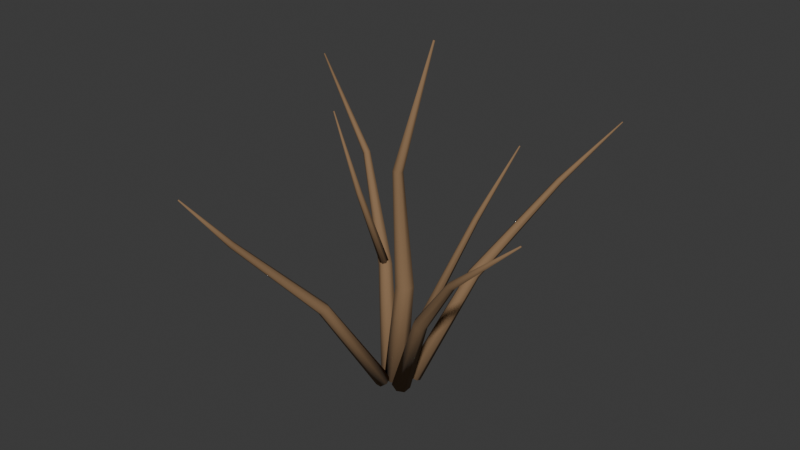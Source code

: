 # Source: Bush_Stems.blend  (saved by Blender 4.5.92; exported with 4.5.12 LTS)
import bpy
from mathutils import Matrix  # noqa: F401  (used for matrix-valued properties, if any)

bpy.ops.wm.read_factory_settings(use_empty=True)
scene = bpy.context.scene
scene.name = 'Scene'

# ---- collections
col_collection = bpy.data.collections.new('Collection'); scene.collection.children.link(col_collection)
col_export = bpy.data.collections.new('Export'); scene.collection.children.link(col_export)

# ---- materials (node trees are filled in below, after node groups)
mat_m_bush_stems = bpy.data.materials.new('M_Bush_Stems')
mat_m_bush_stems.diffuse_color = (0.25, 0.15, 0.075, 1.0)

# ---- material node trees
mat_m_bush_stems.use_nodes = True; mat_m_bush_stems.node_tree.nodes.clear()
_N = mat_m_bush_stems.node_tree.nodes; _L = mat_m_bush_stems.node_tree.links
n0 = _N.new('ShaderNodeBsdfPrincipled'); n0.name = 'Principled BSDF'; n0.location = (-200, 100)
n0.inputs[0].default_value = (0.25, 0.15, 0.075, 1.0)
n0.inputs[2].default_value = 0.92
n1 = _N.new('ShaderNodeOutputMaterial'); n1.name = 'Material Output'; n1.location = (200, 100)
_L.new(n0.outputs[0], n1.inputs[0])
n1.is_active_output = True

# ---- world
world_world = bpy.data.worlds.new('World'); scene.world = world_world
world_world.use_nodes = True; world_world.node_tree.nodes.clear()
_N = world_world.node_tree.nodes; _L = world_world.node_tree.links
n0 = _N.new('ShaderNodeOutputWorld'); n0.name = 'World Output'; n0.location = (200, 100)
n1 = _N.new('ShaderNodeBackground'); n1.name = 'Background'; n1.location = (-200, 100)
n1.inputs[0].default_value = (0.05088, 0.05088, 0.05088, 1.0)
_L.new(n1.outputs[0], n0.inputs[0])
n0.is_active_output = True
world_world.color = (0.05088, 0.05088, 0.05088)
world_world.sun_shadow_jitter_overblur = 0.0

# ---- meshes
me_sm_bush_stems = bpy.data.meshes.new('SM_Bush_Stems')
me_sm_bush_stems.from_pydata([(-1.897, 0.0, 0.1116), (-1.177, -1.483, 0.1565), (0.4284, -1.849, 0.08357), (1.712, -0.823, -0.05228), (1.706, 0.823, -0.1488), (0.4157, 1.849, -0.1332), (-1.188, 1.483, -0.01737), (-0.4976, 1.0, 16.91), (0.06058, -0.1685, 17.05), (1.326, -0.4571, 17.14), (2.346, 0.3515, 17.13), (2.352, 1.648, 17.02), (1.34, 2.457, 16.89), (0.07199, 2.168, 16.85), (-2.849, 3.0, 35.04), (-2.526, 2.339, 35.09), (-1.807, 2.176, 35.07), (-1.233, 2.633, 35.0), (-1.237, 3.367, 34.92), (-1.815, 3.824, 34.91), (-2.533, 3.661, 34.96), (2.844, 5.0, 56.04), (2.906, 4.875, 56.03), (3.038, 4.845, 56.01), (3.142, 4.931, 55.97), (3.139, 5.069, 55.96), (3.031, 5.155, 55.98), (2.9, 5.125, 56.01), (-3.393, 1.0, -0.5571), (-3.02, -0.09938, 0.03176), (-1.879, -0.3709, 0.5967), (-0.8294, 0.3899, 0.7123), (-0.6611, 1.61, 0.2915), (-1.501, 2.371, -0.3488), (-2.717, 2.099, -0.7264), (-9.015, 7.0, 14.46), (-8.784, 6.16, 14.95), (-7.963, 5.953, 15.47), (-7.17, 6.534, 15.64), (-7.002, 7.466, 15.33), (-7.586, 8.047, 14.77), (-8.482, 7.84, 14.38), (-18.5, 14.0, 29.62), (-18.39, 13.53, 29.87), (-17.99, 13.41, 30.21), (-17.59, 13.74, 30.4), (-17.5, 14.26, 30.29), (-17.79, 14.59, 29.96), (-18.23, 14.47, 29.66), (-30.09, 17.0, 43.92), (-30.07, 16.91, 43.96), (-29.99, 16.88, 44.03), (-29.92, 16.95, 44.08), (-29.91, 17.05, 44.06), (-29.97, 17.12, 44.0), (-30.05, 17.09, 43.94), (0.58, -1.0, 0.6213), (1.006, -2.181, 0.1395), (2.181, -2.473, -0.4473), (3.219, -1.656, -0.6973), (3.34, -0.3445, -0.4222), (2.451, 0.473, 0.1708), (1.223, 0.1813, 0.6352), (8.008, -5.0, 16.58), (8.252, -5.862, 16.14), (9.059, -6.075, 15.59), (9.822, -5.478, 15.35), (9.966, -4.522, 15.6), (9.382, -3.925, 16.15), (8.511, -4.138, 16.58), (18.54, -11.0, 29.42), (18.64, -11.47, 29.18), (19.0, -11.59, 28.8), (19.37, -11.26, 28.58), (19.46, -10.74, 28.67), (19.2, -10.41, 29.01), (18.79, -10.53, 29.35), (30.92, -13.0, 40.09), (30.94, -13.09, 40.05), (31.01, -13.12, 39.97), (31.07, -13.05, 39.92), (31.08, -12.95, 39.92), (31.03, -12.88, 39.99), (30.96, -12.91, 40.06), (-2.261, -2.0, -0.3153), (-1.668, -2.892, -0.6689), (-0.5721, -3.113, -0.5188), (0.2018, -2.495, 0.02195), (0.07076, -1.505, 0.5462), (-0.8666, -0.8875, 0.6591), (-1.904, -1.108, 0.2757), (-5.949, -11.0, 15.68), (-5.455, -11.65, 15.39), (-4.618, -11.81, 15.56), (-4.069, -11.36, 16.06), (-4.221, -10.64, 16.51), (-4.959, -10.19, 16.58), (-5.728, -10.35, 16.21), (-11.5, -23.0, 29.83), (-11.23, -23.33, 29.65), (-10.78, -23.41, 29.74), (-10.5, -23.18, 30.02), (-10.6, -22.82, 30.29), (-10.99, -22.59, 30.34), (-11.4, -22.67, 30.13), (-13.1, -30.0, 38.98), (-13.05, -30.06, 38.94), (-12.97, -30.08, 38.95), (-12.91, -30.03, 38.99), (-12.92, -29.97, 39.05), (-12.99, -29.92, 39.06), (-13.07, -29.94, 39.03), (0.7049, 2.0, 0.3809), (1.327, 1.059, 0.696), (2.456, 0.8265, 0.487), (3.242, 1.478, -0.08873), (3.092, 2.522, -0.5977), (2.12, 3.173, -0.6566), (1.058, 2.941, -0.221), (6.061, 11.0, 17.34), (6.572, 10.37, 17.64), (7.405, 10.21, 17.46), (7.933, 10.65, 16.93), (7.759, 11.35, 16.45), (7.013, 11.79, 16.39), (6.257, 11.63, 16.79), (12.52, 25.0, 30.27), (12.83, 24.66, 30.39), (13.27, 24.57, 30.22), (13.5, 24.81, 29.88), (13.36, 25.19, 29.63), (12.95, 25.43, 29.66), (12.57, 25.34, 29.94), (19.92, 31.0, 40.06), (19.97, 30.93, 40.06), (20.04, 30.91, 40.02), (20.08, 30.96, 39.96), (20.06, 31.04, 39.93), (19.99, 31.09, 39.95), (19.93, 31.07, 40.01), (-8.792, 7.0, 14.89), (-8.47, 6.398, 14.76), (-7.794, 6.25, 14.82), (-7.273, 6.666, 15.01), (-7.3, 7.334, 15.2), (-7.854, 7.75, 15.24), (-8.518, 7.602, 15.1), (-10.47, 3.0, 28.9), (-10.28, 2.631, 28.87), (-9.878, 2.539, 28.94), (-9.57, 2.795, 29.06), (-9.586, 3.205, 29.13), (-9.914, 3.461, 29.1), (-10.31, 3.369, 29.0), (-14.1, 2.0, 41.97), (-14.06, 1.922, 41.98), (-13.98, 1.903, 42.0), (-13.91, 1.957, 42.02), (-13.91, 2.043, 42.03), (-13.98, 2.097, 42.01), (-14.06, 2.078, 41.99), (8.216, -5.0, 16.16), (8.573, -5.539, 16.41), (9.252, -5.672, 16.35), (9.741, -5.299, 16.03), (9.672, -4.701, 15.69), (9.097, -4.328, 15.58), (8.449, -4.461, 15.79), (11.54, 4.0, 31.14), (11.75, 3.655, 31.23), (12.15, 3.569, 31.15), (12.44, 3.808, 30.96), (12.39, 4.192, 30.8), (12.05, 4.431, 30.79), (11.67, 4.345, 30.94), (16.91, 7.0, 43.04), (16.95, 6.924, 43.04), (17.03, 6.905, 43.01), (17.09, 6.958, 42.97), (17.08, 7.042, 42.96), (17.01, 7.095, 42.97), (16.94, 7.076, 43.01)], [], [(0, 1, 8), (0, 8, 7), (1, 2, 9), (1, 9, 8), (2, 3, 10), (2, 10, 9), (3, 4, 11), (3, 11, 10), (4, 5, 12), (4, 12, 11), (5, 6, 13), (5, 13, 12), (6, 0, 7), (6, 7, 13), (7, 8, 15), (7, 15, 14), (8, 9, 16), (8, 16, 15), (9, 10, 17), (9, 17, 16), (10, 11, 18), (10, 18, 17), (11, 12, 19), (11, 19, 18), (12, 13, 20), (12, 20, 19), (13, 7, 14), (13, 14, 20), (14, 15, 22), (14, 22, 21), (15, 16, 23), (15, 23, 22), (16, 17, 24), (16, 24, 23), (17, 18, 25), (17, 25, 24), (18, 19, 26), (18, 26, 25), (19, 20, 27), (19, 27, 26), (20, 14, 21), (20, 21, 27), (6, 5, 4, 3, 2, 1, 0), (21, 22, 23, 24, 25, 26, 27), (28, 29, 36), (28, 36, 35), (29, 30, 37), (29, 37, 36), (30, 31, 38), (30, 38, 37), (31, 32, 39), (31, 39, 38), (32, 33, 40), (32, 40, 39), (33, 34, 41), (33, 41, 40), (34, 28, 35), (34, 35, 41), (35, 36, 43), (35, 43, 42), (36, 37, 44), (36, 44, 43), (37, 38, 45), (37, 45, 44), (38, 39, 46), (38, 46, 45), (39, 40, 47), (39, 47, 46), (40, 41, 48), (40, 48, 47), (41, 35, 42), (41, 42, 48), (42, 43, 50), (42, 50, 49), (43, 44, 51), (43, 51, 50), (44, 45, 52), (44, 52, 51), (45, 46, 53), (45, 53, 52), (46, 47, 54), (46, 54, 53), (47, 48, 55), (47, 55, 54), (48, 42, 49), (48, 49, 55), (34, 33, 32, 31, 30, 29, 28), (49, 50, 51, 52, 53, 54, 55), (56, 57, 64), (56, 64, 63), (57, 58, 65), (57, 65, 64), (58, 59, 66), (58, 66, 65), (59, 60, 67), (59, 67, 66), (60, 61, 68), (60, 68, 67), (61, 62, 69), (61, 69, 68), (62, 56, 63), (62, 63, 69), (63, 64, 71), (63, 71, 70), (64, 65, 72), (64, 72, 71), (65, 66, 73), (65, 73, 72), (66, 67, 74), (66, 74, 73), (67, 68, 75), (67, 75, 74), (68, 69, 76), (68, 76, 75), (69, 63, 70), (69, 70, 76), (70, 71, 78), (70, 78, 77), (71, 72, 79), (71, 79, 78), (72, 73, 80), (72, 80, 79), (73, 74, 81), (73, 81, 80), (74, 75, 82), (74, 82, 81), (75, 76, 83), (75, 83, 82), (76, 70, 77), (76, 77, 83), (62, 61, 60, 59, 58, 57, 56), (77, 78, 79, 80, 81, 82, 83), (84, 85, 92), (84, 92, 91), (85, 86, 93), (85, 93, 92), (86, 87, 94), (86, 94, 93), (87, 88, 95), (87, 95, 94), (88, 89, 96), (88, 96, 95), (89, 90, 97), (89, 97, 96), (90, 84, 91), (90, 91, 97), (91, 92, 99), (91, 99, 98), (92, 93, 100), (92, 100, 99), (93, 94, 101), (93, 101, 100), (94, 95, 102), (94, 102, 101), (95, 96, 103), (95, 103, 102), (96, 97, 104), (96, 104, 103), (97, 91, 98), (97, 98, 104), (98, 99, 106), (98, 106, 105), (99, 100, 107), (99, 107, 106), (100, 101, 108), (100, 108, 107), (101, 102, 109), (101, 109, 108), (102, 103, 110), (102, 110, 109), (103, 104, 111), (103, 111, 110), (104, 98, 105), (104, 105, 111), (90, 89, 88, 87, 86, 85, 84), (105, 106, 107, 108, 109, 110, 111), (112, 113, 120), (112, 120, 119), (113, 114, 121), (113, 121, 120), (114, 115, 122), (114, 122, 121), (115, 116, 123), (115, 123, 122), (116, 117, 124), (116, 124, 123), (117, 118, 125), (117, 125, 124), (118, 112, 119), (118, 119, 125), (119, 120, 127), (119, 127, 126), (120, 121, 128), (120, 128, 127), (121, 122, 129), (121, 129, 128), (122, 123, 130), (122, 130, 129), (123, 124, 131), (123, 131, 130), (124, 125, 132), (124, 132, 131), (125, 119, 126), (125, 126, 132), (126, 127, 134), (126, 134, 133), (127, 128, 135), (127, 135, 134), (128, 129, 136), (128, 136, 135), (129, 130, 137), (129, 137, 136), (130, 131, 138), (130, 138, 137), (131, 132, 139), (131, 139, 138), (132, 126, 133), (132, 133, 139), (118, 117, 116, 115, 114, 113, 112), (133, 134, 135, 136, 137, 138, 139), (140, 141, 148), (140, 148, 147), (141, 142, 149), (141, 149, 148), (142, 143, 150), (142, 150, 149), (143, 144, 151), (143, 151, 150), (144, 145, 152), (144, 152, 151), (145, 146, 153), (145, 153, 152), (146, 140, 147), (146, 147, 153), (147, 148, 155), (147, 155, 154), (148, 149, 156), (148, 156, 155), (149, 150, 157), (149, 157, 156), (150, 151, 158), (150, 158, 157), (151, 152, 159), (151, 159, 158), (152, 153, 160), (152, 160, 159), (153, 147, 154), (153, 154, 160), (146, 145, 144, 143, 142, 141, 140), (154, 155, 156, 157, 158, 159, 160), (161, 162, 169), (161, 169, 168), (162, 163, 170), (162, 170, 169), (163, 164, 171), (163, 171, 170), (164, 165, 172), (164, 172, 171), (165, 166, 173), (165, 173, 172), (166, 167, 174), (166, 174, 173), (167, 161, 168), (167, 168, 174), (168, 169, 176), (168, 176, 175), (169, 170, 177), (169, 177, 176), (170, 171, 178), (170, 178, 177), (171, 172, 179), (171, 179, 178), (172, 173, 180), (172, 180, 179), (173, 174, 181), (173, 181, 180), (174, 168, 175), (174, 175, 181), (167, 166, 165, 164, 163, 162, 161), (175, 176, 177, 178, 179, 180, 181)])
me_sm_bush_stems.polygons.foreach_set('use_smooth', [True] * 280)
_uv = me_sm_bush_stems.uv_layers.new(name='UVMap')
_uv.uv.foreach_set('vector', [0.4368, 0.6261, 0.4186, 0.6275, 0.4064, 0.4428, 0.4368, 0.6261, 0.4064, 0.4428, 0.4208, 0.4426, 0.4186, 0.6275, 0.4067, 0.6256, 0.3968, 0.4396, 0.4186, 0.6275, 0.3968, 0.4396, 0.4064, 0.4428, 0.2779, 0.6358, 0.2596, 0.6361, 0.2589, 0.445, 0.2779, 0.6358, 0.2589, 0.445, 0.2733, 0.4458, 0.2596, 0.6361, 0.2475, 0.6356, 0.2493, 0.445, 0.2596, 0.6361, 0.2493, 0.445, 0.2589, 0.445, 0.07018, 0.6306, 0.05916, 0.628, 0.06294, 0.4418, 0.07018, 0.6306, 0.06294, 0.4418, 0.07151, 0.4423, 0.05916, 0.628, 0.04089, 0.6274, 0.04856, 0.4428, 0.05916, 0.628, 0.04856, 0.4428, 0.06294, 0.4418, 0.04089, 0.6274, 0.02913, 0.6292, 0.03919, 0.4446, 0.04089, 0.6274, 0.03919, 0.4446, 0.04856, 0.4428, 0.4208, 0.4426, 0.4064, 0.4428, 0.4244, 0.2516, 0.4208, 0.4426, 0.4244, 0.2516, 0.4326, 0.2513, 0.4064, 0.4428, 0.3968, 0.4396, 0.4191, 0.2505, 0.4064, 0.4428, 0.4191, 0.2505, 0.4244, 0.2516, 0.2733, 0.4458, 0.2589, 0.445, 0.2856, 0.2461, 0.2733, 0.4458, 0.2856, 0.2461, 0.2937, 0.2458, 0.1979, 0.7748, 0.1842, 0.7776, 0.1901, 0.6284, 0.1979, 0.7748, 0.1901, 0.6284, 0.1979, 0.6269, 0.1842, 0.7776, 0.1722, 0.7709, 0.1834, 0.6242, 0.1842, 0.7776, 0.1834, 0.6242, 0.1901, 0.6284, 0.06294, 0.4418, 0.04856, 0.4428, 0.01641, 0.2425, 0.06294, 0.4418, 0.01641, 0.2425, 0.02458, 0.2428, 0.04856, 0.4428, 0.03919, 0.4446, 0.01115, 0.243, 0.04856, 0.4428, 0.01115, 0.243, 0.01641, 0.2425, 0.4326, 0.2513, 0.4244, 0.2516, 0.3978, 0.0115, 0.4326, 0.2513, 0.3978, 0.0115, 0.3993, 0.01131, 0.4244, 0.2516, 0.4191, 0.2505, 0.3968, 0.01158, 0.4244, 0.2516, 0.3968, 0.01158, 0.3978, 0.0115, 0.2937, 0.2458, 0.2856, 0.2461, 0.2485, 0.01141, 0.2937, 0.2458, 0.2485, 0.01141, 0.25, 0.01115, 0.2856, 0.2461, 0.2802, 0.2463, 0.2475, 0.01142, 0.2856, 0.2461, 0.2475, 0.01142, 0.2485, 0.01141, 0.02952, 0.2437, 0.02458, 0.2428, 0.07059, 0.01147, 0.02952, 0.2437, 0.07059, 0.01147, 0.07151, 0.01186, 0.02458, 0.2428, 0.01641, 0.2425, 0.06908, 0.01115, 0.02458, 0.2428, 0.06908, 0.01115, 0.07059, 0.01147, 0.4375, 0.2498, 0.4326, 0.2513, 0.3993, 0.01131, 0.4375, 0.2498, 0.3993, 0.01131, 0.4003, 0.01115, 0.2797, 0.6952, 0.2618, 0.6993, 0.2475, 0.6879, 0.2475, 0.6697, 0.2618, 0.6584, 0.2797, 0.6624, 0.2876, 0.6788, 0.3698, 0.7263, 0.3702, 0.7278, 0.3693, 0.729, 0.3679, 0.729, 0.367, 0.7278, 0.3673, 0.7263, 0.3686, 0.7257, 0.8336, 0.5244, 0.8199, 0.5269, 0.8083, 0.3509, 0.8336, 0.5244, 0.8083, 0.3509, 0.8188, 0.3493, 0.8199, 0.5269, 0.808, 0.5244, 0.799, 0.3481, 0.8199, 0.5269, 0.799, 0.3481, 0.8083, 0.3509, 0.7048, 0.522, 0.6906, 0.5238, 0.6624, 0.3555, 0.7048, 0.522, 0.6624, 0.3555, 0.6734, 0.355, 0.8864, 0.5623, 0.8722, 0.5638, 0.8721, 0.4074, 0.8864, 0.5623, 0.8721, 0.4074, 0.8829, 0.4059, 0.8722, 0.5638, 0.8615, 0.5581, 0.8636, 0.404, 0.8722, 0.5638, 0.8636, 0.404, 0.8721, 0.4074, 0.1959, 0.6019, 0.1817, 0.5999, 0.2142, 0.4175, 0.1959, 0.6019, 0.2142, 0.4175, 0.2252, 0.4179, 0.1817, 0.5999, 0.1722, 0.5957, 0.2066, 0.4147, 0.1817, 0.5999, 0.2066, 0.4147, 0.2142, 0.4175, 0.8188, 0.3493, 0.8083, 0.3509, 0.8266, 0.1653, 0.8188, 0.3493, 0.8266, 0.1653, 0.8322, 0.1642, 0.8083, 0.3509, 0.799, 0.3481, 0.8214, 0.1633, 0.8083, 0.3509, 0.8214, 0.1633, 0.8266, 0.1653, 0.6734, 0.355, 0.6624, 0.3555, 0.6596, 0.1816, 0.6734, 0.355, 0.6596, 0.1816, 0.6656, 0.1825, 0.8829, 0.4059, 0.8721, 0.4074, 0.8608, 0.2109, 0.8829, 0.4059, 0.8608, 0.2109, 0.8667, 0.2105, 0.8721, 0.4074, 0.8636, 0.404, 0.856, 0.2094, 0.8721, 0.4074, 0.856, 0.2094, 0.8608, 0.2109, 0.2252, 0.4179, 0.2142, 0.4175, 0.2127, 0.2131, 0.2252, 0.4179, 0.2127, 0.2131, 0.2186, 0.2122, 0.2142, 0.4175, 0.2066, 0.4147, 0.2083, 0.2125, 0.2142, 0.4175, 0.2083, 0.2125, 0.2127, 0.2131, 0.8322, 0.1642, 0.8266, 0.1653, 0.8323, 0.01294, 0.8322, 0.1642, 0.8323, 0.01294, 0.8333, 0.01265, 0.8266, 0.1653, 0.8214, 0.1633, 0.8312, 0.01253, 0.8266, 0.1653, 0.8312, 0.01253, 0.8323, 0.01294, 0.6656, 0.1825, 0.6596, 0.1816, 0.7037, 0.01115, 0.6656, 0.1825, 0.7037, 0.01115, 0.7048, 0.01143, 0.8667, 0.2105, 0.8608, 0.2109, 0.8853, 0.01145, 0.8667, 0.2105, 0.8853, 0.01145, 0.8864, 0.01148, 0.8608, 0.2109, 0.856, 0.2094, 0.8844, 0.01115, 0.8608, 0.2109, 0.8844, 0.01115, 0.8853, 0.01145, 0.2186, 0.2122, 0.2127, 0.2131, 0.173, 0.0114, 0.2186, 0.2122, 0.173, 0.0114, 0.1741, 0.01115, 0.2127, 0.2131, 0.2083, 0.2125, 0.1722, 0.01144, 0.2127, 0.2131, 0.1722, 0.01144, 0.173, 0.0114, 0.2731, 0.8004, 0.2613, 0.8067, 0.25, 0.8004, 0.2475, 0.7864, 0.2559, 0.7751, 0.2687, 0.7751, 0.2764, 0.7864, 0.8333, 0.01265, 0.8323, 0.01294, 0.8312, 0.01253, 0.8311, 0.01173, 0.8318, 0.01115, 0.833, 0.01122, 0.8336, 0.01189, 0.4839, 0.5681, 0.469, 0.5669, 0.4876, 0.3687, 0.4839, 0.5681, 0.4876, 0.3687, 0.4987, 0.3684, 0.469, 0.5669, 0.4598, 0.566, 0.4805, 0.3694, 0.469, 0.5669, 0.4805, 0.3694, 0.4876, 0.3687, 0.751, 0.4711, 0.7362, 0.4694, 0.7632, 0.2959, 0.751, 0.4711, 0.7632, 0.2959, 0.7743, 0.2966, 0.7362, 0.4694, 0.7271, 0.4627, 0.7563, 0.2905, 0.7362, 0.4694, 0.7563, 0.2905, 0.7632, 0.2959, 0.3745, 0.4865, 0.3638, 0.4832, 0.327, 0.3153, 0.3745, 0.4865, 0.327, 0.3153, 0.3349, 0.3191, 0.3638, 0.4832, 0.3493, 0.4866, 0.316, 0.3168, 0.3638, 0.4832, 0.316, 0.3168, 0.327, 0.3153, 0.4932, 0.5687, 0.4839, 0.5681, 0.4987, 0.3684, 0.4932, 0.5687, 0.4987, 0.3684, 0.5053, 0.3688, 0.4987, 0.3684, 0.4876, 0.3687, 0.4638, 0.1778, 0.4987, 0.3684, 0.4638, 0.1778, 0.4697, 0.1774, 0.4876, 0.3687, 0.4805, 0.3694, 0.4598, 0.1792, 0.4876, 0.3687, 0.4598, 0.1792, 0.4638, 0.1778, 0.7743, 0.2966, 0.7632, 0.2959, 0.7707, 0.1513, 0.7743, 0.2966, 0.7707, 0.1513, 0.7767, 0.1506, 0.6038, 0.8363, 0.5946, 0.8405, 0.621, 0.7111, 0.6038, 0.8363, 0.621, 0.7111, 0.6262, 0.7088, 0.3349, 0.3191, 0.327, 0.3153, 0.333, 0.1669, 0.3349, 0.3191, 0.333, 0.1669, 0.337, 0.1697, 0.327, 0.3153, 0.316, 0.3168, 0.3271, 0.1665, 0.327, 0.3153, 0.3271, 0.1665, 0.333, 0.1669, 0.5053, 0.3688, 0.4987, 0.3684, 0.4697, 0.1774, 0.5053, 0.3688, 0.4697, 0.1774, 0.4731, 0.1784, 0.4697, 0.1774, 0.4638, 0.1778, 0.4614, 0.01115, 0.4697, 0.1774, 0.4614, 0.01115, 0.4626, 0.01117, 0.4638, 0.1778, 0.4598, 0.1792, 0.4606, 0.01149, 0.4638, 0.1778, 0.4606, 0.01149, 0.4614, 0.01115, 0.7767, 0.1506, 0.7707, 0.1513, 0.7271, 0.01143, 0.7767, 0.1506, 0.7271, 0.01143, 0.7283, 0.01115, 0.6262, 0.7088, 0.621, 0.7111, 0.5946, 0.5858, 0.6262, 0.7088, 0.5946, 0.5858, 0.5956, 0.5853, 0.337, 0.1697, 0.333, 0.1669, 0.3738, 0.01135, 0.337, 0.1697, 0.3738, 0.01135, 0.3745, 0.01189, 0.333, 0.1669, 0.3271, 0.1665, 0.3727, 0.01115, 0.333, 0.1669, 0.3727, 0.01115, 0.3738, 0.01135, 0.4731, 0.1784, 0.4697, 0.1774, 0.4626, 0.01117, 0.4731, 0.1784, 0.4626, 0.01117, 0.4632, 0.01152, 0.272, 0.7478, 0.2584, 0.7528, 0.2475, 0.7456, 0.2475, 0.7317, 0.2584, 0.7216, 0.272, 0.7228, 0.2781, 0.7345, 0.367, 0.7519, 0.3679, 0.7513, 0.3689, 0.7517, 0.3694, 0.7528, 0.3689, 0.7537, 0.3679, 0.7538, 0.367, 0.753, 0.739, 0.9094, 0.7271, 0.9062, 0.7458, 0.7441, 0.739, 0.9094, 0.7458, 0.7441, 0.7547, 0.7465, 0.6768, 0.9439, 0.6647, 0.9463, 0.6671, 0.8106, 0.6768, 0.9439, 0.6671, 0.8106, 0.6763, 0.8088, 0.9404, 0.5364, 0.928, 0.5378, 0.9087, 0.3365, 0.9404, 0.5364, 0.9087, 0.3365, 0.9183, 0.3365, 0.9888, 0.5373, 0.9792, 0.5406, 0.9721, 0.3465, 0.9888, 0.5373, 0.9721, 0.3465, 0.9797, 0.3448, 0.9792, 0.5406, 0.967, 0.54, 0.9627, 0.3458, 0.9792, 0.5406, 0.9627, 0.3458, 0.9721, 0.3465, 0.3282, 0.9296, 0.316, 0.9273, 0.3353, 0.7586, 0.3282, 0.9296, 0.3353, 0.7586, 0.3447, 0.7596, 0.7494, 0.9058, 0.739, 0.9094, 0.7547, 0.7465, 0.7494, 0.9058, 0.7547, 0.7465, 0.7631, 0.7432, 0.6842, 0.8126, 0.6763, 0.8088, 0.6829, 0.6393, 0.6842, 0.8126, 0.6829, 0.6393, 0.6871, 0.6411, 0.6763, 0.8088, 0.6671, 0.8106, 0.6781, 0.6403, 0.6763, 0.8088, 0.6781, 0.6403, 0.6829, 0.6393, 0.9183, 0.3365, 0.9087, 0.3365, 0.9353, 0.1313, 0.9183, 0.3365, 0.9353, 0.1313, 0.9404, 0.1315, 0.9797, 0.3448, 0.9721, 0.3465, 0.9761, 0.1337, 0.9797, 0.3448, 0.9761, 0.1337, 0.9802, 0.1332, 0.9721, 0.3465, 0.9627, 0.3458, 0.9712, 0.1331, 0.9721, 0.3465, 0.9712, 0.1331, 0.9761, 0.1337, 0.3447, 0.7596, 0.3353, 0.7586, 0.316, 0.5995, 0.3447, 0.7596, 0.316, 0.5995, 0.3211, 0.5999, 0.7631, 0.7432, 0.7547, 0.7465, 0.7378, 0.5978, 0.7631, 0.7432, 0.7378, 0.5978, 0.7422, 0.5958, 0.7378, 0.5978, 0.7331, 0.5968, 0.7275, 0.4946, 0.7378, 0.5978, 0.7275, 0.4946, 0.7284, 0.4947, 0.6829, 0.6393, 0.6781, 0.6403, 0.6705, 0.5463, 0.6829, 0.6393, 0.6705, 0.5463, 0.6714, 0.5461, 0.9404, 0.1315, 0.9353, 0.1313, 0.9365, 0.0112, 0.9404, 0.1315, 0.9365, 0.0112, 0.9375, 0.01115, 0.9802, 0.1332, 0.9761, 0.1337, 0.9881, 0.0113, 0.9802, 0.1332, 0.9881, 0.0113, 0.9888, 0.01117, 0.9761, 0.1337, 0.9712, 0.1331, 0.9872, 0.01115, 0.9761, 0.1337, 0.9872, 0.01115, 0.9881, 0.0113, 0.3211, 0.5999, 0.316, 0.5995, 0.3235, 0.5089, 0.3211, 0.5999, 0.3235, 0.5089, 0.3244, 0.5091, 0.7422, 0.5958, 0.7378, 0.5978, 0.7284, 0.4947, 0.7422, 0.5958, 0.7284, 0.4947, 0.7292, 0.4944, 0.6871, 0.9589, 0.6776, 0.9649, 0.6653, 0.9631, 0.6596, 0.9548, 0.6647, 0.9463, 0.6768, 0.9439, 0.6868, 0.9496, 0.7284, 0.4947, 0.7275, 0.4946, 0.7271, 0.4941, 0.7276, 0.4935, 0.7286, 0.4934, 0.7293, 0.4938, 0.7292, 0.4944, 0.6287, 0.5616, 0.6158, 0.563, 0.5946, 0.3457, 0.6287, 0.5616, 0.5946, 0.3457, 0.6042, 0.3457, 0.1227, 0.5898, 0.1149, 0.5874, 0.1438, 0.3696, 0.1227, 0.5898, 0.1438, 0.3696, 0.1499, 0.3711, 0.1149, 0.5874, 0.1021, 0.5856, 0.1342, 0.3696, 0.1149, 0.5874, 0.1342, 0.3696, 0.1438, 0.3696, 0.1021, 0.5856, 0.09381, 0.5857, 0.1283, 0.3712, 0.1021, 0.5856, 0.1283, 0.3712, 0.1342, 0.3696, 0.5723, 0.5689, 0.5641, 0.5718, 0.5372, 0.3584, 0.5723, 0.5689, 0.5372, 0.3584, 0.5435, 0.3558, 0.5641, 0.5718, 0.5512, 0.5732, 0.5276, 0.3586, 0.5641, 0.5718, 0.5276, 0.3586, 0.5372, 0.3584, 0.6373, 0.5623, 0.6287, 0.5616, 0.6042, 0.3457, 0.6373, 0.5623, 0.6042, 0.3457, 0.6108, 0.3477, 0.6042, 0.3457, 0.5946, 0.3457, 0.6281, 0.1429, 0.6042, 0.3457, 0.6281, 0.1429, 0.6332, 0.1425, 0.1499, 0.3711, 0.1438, 0.3696, 0.1103, 0.1601, 0.1499, 0.3711, 0.1103, 0.1601, 0.114, 0.1603, 0.1438, 0.3696, 0.1342, 0.3696, 0.1051, 0.1608, 0.1438, 0.3696, 0.1051, 0.1608, 0.1103, 0.1601, 0.1342, 0.3696, 0.1283, 0.3712, 0.1023, 0.1619, 0.1342, 0.3696, 0.1023, 0.1619, 0.1051, 0.1608, 0.3968, 0.6498, 0.4063, 0.6518, 0.3968, 0.7884, 0.5435, 0.3558, 0.5474, 0.1603, 0.5512, 0.1595, 0.5372, 0.3584, 0.5276, 0.3586, 0.5422, 0.1596, 0.5372, 0.3584, 0.5422, 0.1596, 0.5474, 0.1603, 0.6108, 0.3477, 0.6042, 0.3457, 0.6332, 0.1425, 0.6108, 0.3477, 0.6332, 0.1425, 0.6373, 0.1439, 0.6332, 0.1425, 0.6281, 0.1429, 0.6008, 0.01142, 0.6332, 0.1425, 0.6008, 0.01142, 0.6017, 0.01115, 0.114, 0.1603, 0.1103, 0.1601, 0.09526, 0.01125, 0.114, 0.1603, 0.09526, 0.01125, 0.09595, 0.01115, 0.1103, 0.1601, 0.1051, 0.1608, 0.09431, 0.01133, 0.1103, 0.1601, 0.09431, 0.01133, 0.09526, 0.01125, 0.1051, 0.1608, 0.1023, 0.1619, 0.09381, 0.01133, 0.1051, 0.1608, 0.09381, 0.01133, 0.09431, 0.01133, 0.5512, 0.1595, 0.5474, 0.1603, 0.5716, 0.01133, 0.5512, 0.1595, 0.5716, 0.01133, 0.5723, 0.01136, 0.5474, 0.1603, 0.5422, 0.1596, 0.5706, 0.01115, 0.5474, 0.1603, 0.5706, 0.01115, 0.5716, 0.01133, 0.6373, 0.1439, 0.6332, 0.1425, 0.6017, 0.01115, 0.6373, 0.1439, 0.6017, 0.01115, 0.6025, 0.01127, 0.1895, 0.8286, 0.1775, 0.825, 0.1722, 0.8132, 0.1775, 0.802, 0.1895, 0.7999, 0.1991, 0.8084, 0.1991, 0.8212, 0.367, 0.7772, 0.3675, 0.7763, 0.3684, 0.7761, 0.3692, 0.7767, 0.3692, 0.7777, 0.3684, 0.7783, 0.3675, 0.7781, 0.5514, 0.8631, 0.5437, 0.8638, 0.5276, 0.7219, 0.5514, 0.8631, 0.5276, 0.7219, 0.5322, 0.7221, 0.1059, 0.9238, 0.1015, 0.9249, 0.0996, 0.763, 0.1059, 0.9238, 0.0996, 0.763, 0.1023, 0.7628, 0.1015, 0.9249, 0.09381, 0.925, 0.09499, 0.763, 0.1015, 0.9249, 0.09499, 0.763, 0.0996, 0.763, 0.4337, 0.8119, 0.4286, 0.8109, 0.4337, 0.6498, 0.4734, 0.8511, 0.4837, 0.7186, 0.4876, 0.7171, 0.467, 0.853, 0.4598, 0.851, 0.4793, 0.7178, 0.467, 0.853, 0.4793, 0.7178, 0.4837, 0.7186, 0.1358, 0.9062, 0.1282, 0.9056, 0.135, 0.7593, 0.1358, 0.9062, 0.135, 0.7593, 0.1396, 0.7594, 0.01639, 0.7982, 0.01115, 0.8006, 0.01115, 0.6529, 0.04197, 0.7939, 0.0387, 0.6542, 0.04197, 0.6529, 0.5322, 0.7221, 0.5276, 0.7219, 0.5504, 0.5955, 0.5322, 0.7221, 0.5504, 0.5955, 0.5514, 0.5957, 0.1023, 0.7628, 0.0996, 0.763, 0.09477, 0.6121, 0.1023, 0.7628, 0.09477, 0.6121, 0.09535, 0.6122, 0.0996, 0.763, 0.09499, 0.763, 0.09381, 0.6121, 0.0996, 0.763, 0.09381, 0.6121, 0.09477, 0.6121, 0.4876, 0.7171, 0.4837, 0.7186, 0.461, 0.5923, 0.4876, 0.7171, 0.461, 0.5923, 0.4618, 0.5919, 0.4837, 0.7186, 0.4793, 0.7178, 0.4601, 0.5922, 0.4837, 0.7186, 0.4601, 0.5922, 0.461, 0.5923, 0.1396, 0.7594, 0.135, 0.7593, 0.1288, 0.6121, 0.1396, 0.7594, 0.1288, 0.6121, 0.1298, 0.6121, 0.135, 0.7593, 0.1318, 0.7603, 0.1282, 0.6123, 0.135, 0.7593, 0.1282, 0.6123, 0.1288, 0.6121, 0.05803, 0.8387, 0.05144, 0.8354, 0.04921, 0.8281, 0.05301, 0.8222, 0.05999, 0.8222, 0.06489, 0.8281, 0.06402, 0.8354, 0.4603, 0.5912, 0.4612, 0.591, 0.4619, 0.5913, 0.4618, 0.5919, 0.461, 0.5923, 0.4601, 0.5922, 0.4598, 0.5917, 0.8046, 0.8849, 0.797, 0.8838, 0.826, 0.6914, 0.8046, 0.8849, 0.826, 0.6914, 0.8307, 0.6914, 0.3718, 0.7025, 0.367, 0.7034, 0.367, 0.5089, 0.8732, 0.9242, 0.865, 0.7324, 0.8678, 0.7327, 0.8687, 0.9229, 0.861, 0.9229, 0.8604, 0.7323, 0.8687, 0.9229, 0.8604, 0.7323, 0.865, 0.7324, 0.861, 0.9229, 0.856, 0.9242, 0.8575, 0.7326, 0.861, 0.9229, 0.8575, 0.7326, 0.8604, 0.7323, 0.9127, 0.9229, 0.9079, 0.9247, 0.9002, 0.7339, 0.9127, 0.9229, 0.9002, 0.7339, 0.9032, 0.7335, 0.9079, 0.9247, 0.9002, 0.9249, 0.8955, 0.7338, 0.9079, 0.9247, 0.8955, 0.7338, 0.9002, 0.7339, 0.8093, 0.8864, 0.8046, 0.8849, 0.8307, 0.6914, 0.8093, 0.8864, 0.8307, 0.6914, 0.8336, 0.6918, 0.8307, 0.6914, 0.826, 0.6914, 0.797, 0.5494, 0.8307, 0.6914, 0.797, 0.5494, 0.7979, 0.5492, 0.8678, 0.7327, 0.865, 0.7324, 0.8686, 0.5862, 0.8678, 0.7327, 0.8686, 0.5862, 0.8693, 0.5862, 0.865, 0.7324, 0.8604, 0.7323, 0.8677, 0.5862, 0.865, 0.7324, 0.8677, 0.5862, 0.8686, 0.5862, 0.8604, 0.7323, 0.8575, 0.7326, 0.8671, 0.5861, 0.8604, 0.7323, 0.8671, 0.5861, 0.8677, 0.5862, 0.9032, 0.7335, 0.9002, 0.7339, 0.9121, 0.5862, 0.9032, 0.7335, 0.9121, 0.5862, 0.9127, 0.5863, 0.9002, 0.7339, 0.8955, 0.7338, 0.9111, 0.5861, 0.9002, 0.7339, 0.9111, 0.5861, 0.9121, 0.5862, 0.223, 0.7727, 0.2202, 0.7725, 0.223, 0.6242, 0.06427, 0.7999, 0.06427, 0.6529, 0.06489, 0.653, 0.4005, 0.8273, 0.3933, 0.8251, 0.3901, 0.8182, 0.3933, 0.8118, 0.4005, 0.8107, 0.4063, 0.8157, 0.4063, 0.8232, 0.2214, 0.8005, 0.2222, 0.7999, 0.2231, 0.8001, 0.2235, 0.8009, 0.2231, 0.8018, 0.2222, 0.802, 0.2214, 0.8014])
me_sm_bush_stems.materials.append(mat_m_bush_stems)
me_sm_bush_stems.update()

# ---- objects
ob_sm_bush_stems = bpy.data.objects.new('SM_Bush_Stems', me_sm_bush_stems)

# ---- transforms, parenting, visibility, modifiers, constraints
ob_sm_bush_stems.location = (0.0, 0.0, 0.0)

# ---- collection membership
col_collection.objects.link(ob_sm_bush_stems)

# ---- scene / render settings (as saved in the file)
scene.frame_start = 1; scene.frame_end = 250; scene.frame_set(1)
scene.render.engine = 'BLENDER_EEVEE_NEXT'
scene.unit_settings.scale_length = 0.01
bpy.context.view_layer.update()

# ---- added for rendering (the .blend has no active camera and no usable light): camera, sun
cam_auto = bpy.data.cameras.new('AutoCamera')
cam_auto.lens = 50.0
cam_auto.sensor_width = 36.0
cam_auto.clip_end = 1680.02
ob_auto_camera = bpy.data.objects.new('AutoCamera', cam_auto)
scene.collection.objects.link(ob_auto_camera)
ob_auto_camera.location = (96.2212, -114.369, 104.238)
ob_auto_camera.rotation_euler = (1.09748, -7.21219e-08, 0.694738)
scene.camera = ob_auto_camera
light_auto_sun = bpy.data.lights.new('AutoSun', 'SUN')
light_auto_sun.energy = 3.0
light_auto_sun.angle = 0.0523599
ob_auto_sun = bpy.data.objects.new('AutoSun', light_auto_sun)
scene.collection.objects.link(ob_auto_sun)
ob_auto_sun.rotation_euler = (0.872665, 0.174533, 0.523599)
bpy.context.view_layer.update()

